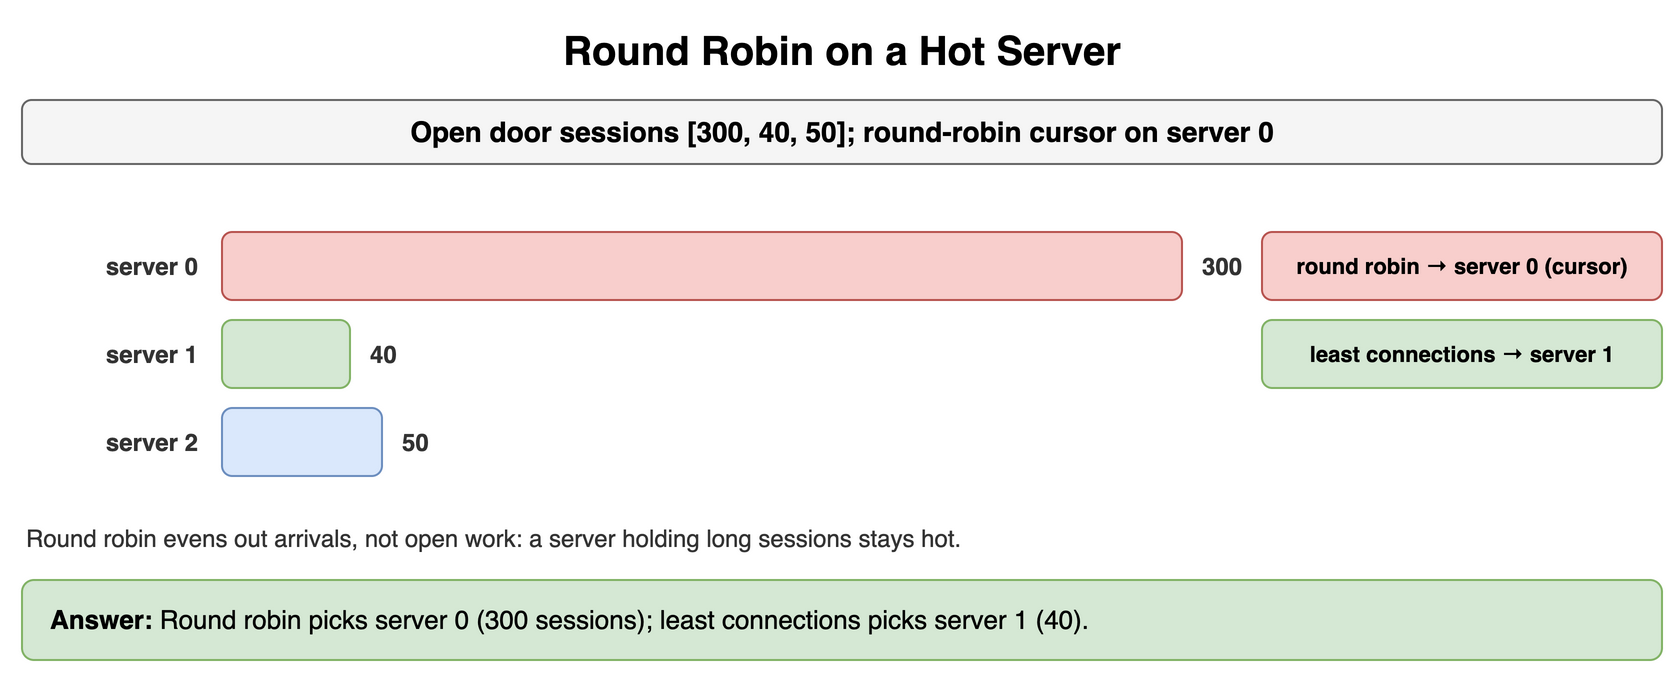

The diagram above was exported from draw.io. Its source (the exported page's mxGraphModel, read from the mxfile embedded in the PNG):
<mxGraphModel dx="900" dy="346" grid="1" gridSize="10" guides="1" tooltips="1" connect="1" arrows="1" fold="1" page="1" pageScale="1" pageWidth="900" pageHeight="346" math="0" shadow="0">
  <root>
    <mxCell id="0" />
    <mxCell id="1" parent="0" />
    <mxCell id="m51" value="Round Robin on a Hot Server" style="text;html=1;align=center;verticalAlign=middle;whiteSpace=wrap;fontSize=20;fontStyle=1;" vertex="1" parent="1">
      <mxGeometry x="40" y="10" width="820" height="30" as="geometry" />
    </mxCell>
    <mxCell id="m52" value="Open door sessions [300, 40, 50]; round-robin cursor on server 0" style="rounded=1;whiteSpace=wrap;html=1;fillColor=#f5f5f5;strokeColor=#666666;fontStyle=1;fontSize=14;" vertex="1" parent="1">
      <mxGeometry x="40" y="50" width="820" height="32" as="geometry" />
    </mxCell>
    <mxCell id="m53" value="server 0" style="text;html=1;whiteSpace=wrap;fontSize=11;align=right;verticalAlign=middle;fontSize=12;fontColor=#333333;fontStyle=1;" vertex="1" parent="1">
      <mxGeometry x="40" y="116" width="90" height="34" as="geometry" />
    </mxCell>
    <mxCell id="m54" value="" style="rounded=1;whiteSpace=wrap;html=1;fillColor=#f8cecc;strokeColor=#b85450;fontSize=12;align=center;fontStyle=1;" vertex="1" parent="1">
      <mxGeometry x="140" y="116" width="480.0" height="34" as="geometry" />
    </mxCell>
    <mxCell id="m55" value="300" style="text;html=1;whiteSpace=wrap;fontSize=11;align=left;verticalAlign=middle;fontSize=12;fontColor=#333333;fontStyle=1;" vertex="1" parent="1">
      <mxGeometry x="628.0" y="116" width="60" height="34" as="geometry" />
    </mxCell>
    <mxCell id="m56" value="server 1" style="text;html=1;whiteSpace=wrap;fontSize=11;align=right;verticalAlign=middle;fontSize=12;fontColor=#333333;fontStyle=1;" vertex="1" parent="1">
      <mxGeometry x="40" y="160" width="90" height="34" as="geometry" />
    </mxCell>
    <mxCell id="m57" value="" style="rounded=1;whiteSpace=wrap;html=1;fillColor=#d5e8d4;strokeColor=#82b366;fontSize=12;align=center;fontStyle=1;" vertex="1" parent="1">
      <mxGeometry x="140" y="160" width="64.0" height="34" as="geometry" />
    </mxCell>
    <mxCell id="m58" value="40" style="text;html=1;whiteSpace=wrap;fontSize=11;align=left;verticalAlign=middle;fontSize=12;fontColor=#333333;fontStyle=1;" vertex="1" parent="1">
      <mxGeometry x="212.0" y="160" width="60" height="34" as="geometry" />
    </mxCell>
    <mxCell id="m59" value="server 2" style="text;html=1;whiteSpace=wrap;fontSize=11;align=right;verticalAlign=middle;fontSize=12;fontColor=#333333;fontStyle=1;" vertex="1" parent="1">
      <mxGeometry x="40" y="204" width="90" height="34" as="geometry" />
    </mxCell>
    <mxCell id="m510" value="" style="rounded=1;whiteSpace=wrap;html=1;fillColor=#dae8fc;strokeColor=#6c8ebf;fontSize=12;align=center;fontStyle=1;" vertex="1" parent="1">
      <mxGeometry x="140" y="204" width="80.0" height="34" as="geometry" />
    </mxCell>
    <mxCell id="m511" value="50" style="text;html=1;whiteSpace=wrap;fontSize=11;align=left;verticalAlign=middle;fontSize=12;fontColor=#333333;fontStyle=1;" vertex="1" parent="1">
      <mxGeometry x="228.0" y="204" width="60" height="34" as="geometry" />
    </mxCell>
    <mxCell id="m512" value="round robin → server 0 (cursor)" style="rounded=1;whiteSpace=wrap;html=1;fillColor=#f8cecc;strokeColor=#b85450;fontSize=11;align=center;fontStyle=1;" vertex="1" parent="1">
      <mxGeometry x="660" y="116" width="200" height="34" as="geometry" />
    </mxCell>
    <mxCell id="m513" value="least connections → server 1" style="rounded=1;whiteSpace=wrap;html=1;fillColor=#d5e8d4;strokeColor=#82b366;fontSize=11;align=center;fontStyle=1;" vertex="1" parent="1">
      <mxGeometry x="660" y="160" width="200" height="34" as="geometry" />
    </mxCell>
    <mxCell id="m514" value="Round robin evens out arrivals, not open work: a server holding long sessions stays hot." style="text;html=1;whiteSpace=wrap;fontSize=11;align=left;verticalAlign=middle;fontSize=12;fontColor=#333333;" vertex="1" parent="1">
      <mxGeometry x="40" y="260" width="820" height="18" as="geometry" />
    </mxCell>
    <mxCell id="m515" value="&lt;b&gt;Answer:&lt;/b&gt; Round robin picks server 0 (300 sessions); least connections picks server 1 (40)." style="rounded=1;whiteSpace=wrap;html=1;fillColor=#d5e8d4;strokeColor=#82b366;fontSize=13;align=left;spacingLeft=12;" vertex="1" parent="1">
      <mxGeometry x="40" y="290" width="820" height="40" as="geometry" />
    </mxCell>
  </root>
</mxGraphModel>